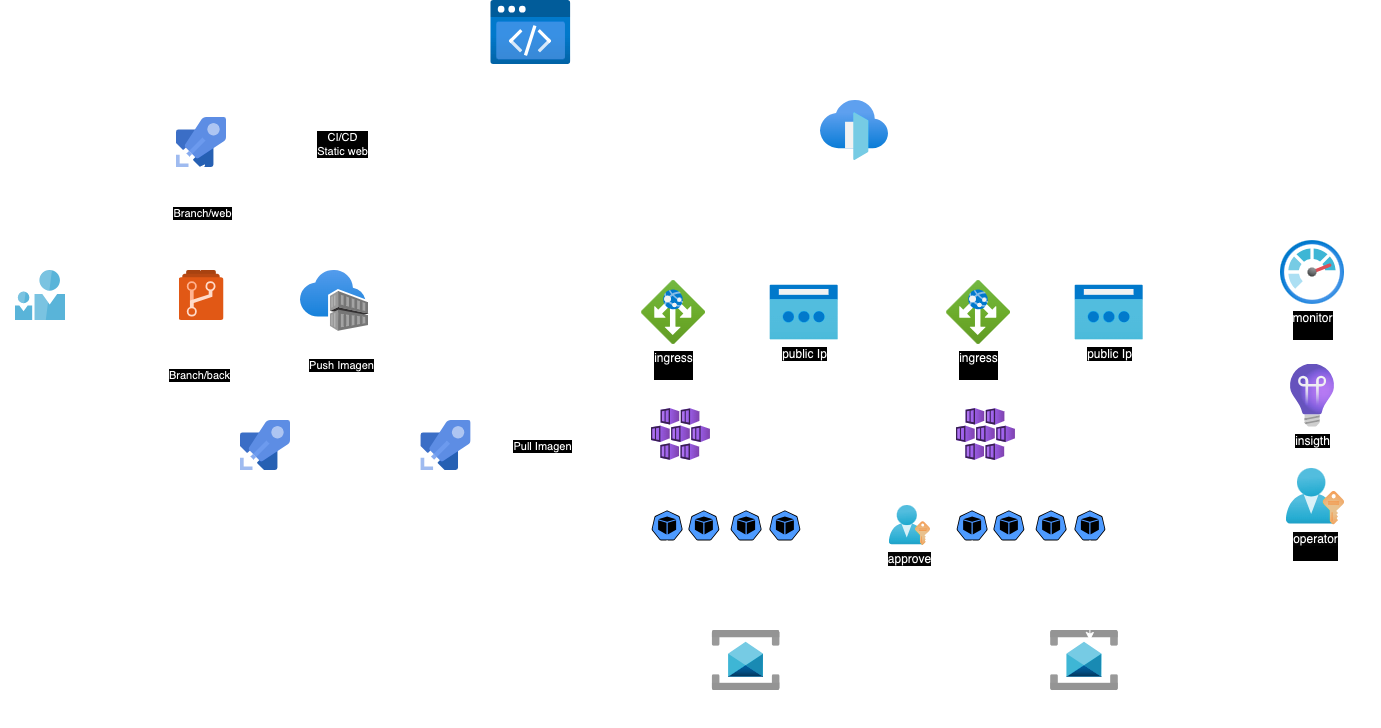

The diagram above was exported from draw.io. Its source (the exported page's mxGraphModel, read from the mxfile embedded in the PNG):
<mxGraphModel dx="2569" dy="1186" grid="1" gridSize="10" guides="1" tooltips="1" connect="1" arrows="1" fold="1" page="1" pageScale="1" pageWidth="850" pageHeight="1100" math="0" shadow="0">
  <root>
    <mxCell id="0" />
    <mxCell id="1" parent="0" />
    <mxCell id="38BP53_TGCBjISPTnc_o-68" value="" style="rounded=0;whiteSpace=wrap;html=1;fillColor=none;" vertex="1" parent="1">
      <mxGeometry x="360" y="370" width="610" height="370" as="geometry" />
    </mxCell>
    <mxCell id="38BP53_TGCBjISPTnc_o-71" value="" style="rounded=0;whiteSpace=wrap;html=1;fillColor=none;" vertex="1" parent="1">
      <mxGeometry x="670" y="430" width="260" height="290" as="geometry" />
    </mxCell>
    <mxCell id="38BP53_TGCBjISPTnc_o-69" value="" style="rounded=0;whiteSpace=wrap;html=1;fillColor=none;dashed=1;dashPattern=1 1;" vertex="1" parent="1">
      <mxGeometry x="380" y="430" width="240" height="290" as="geometry" />
    </mxCell>
    <mxCell id="38BP53_TGCBjISPTnc_o-54" value="" style="rounded=0;whiteSpace=wrap;html=1;fillColor=none;dashed=1;dashPattern=1 1;" vertex="1" parent="1">
      <mxGeometry x="385" y="550" width="228.75" height="160" as="geometry" />
    </mxCell>
    <mxCell id="38BP53_TGCBjISPTnc_o-74" style="edgeStyle=orthogonalEdgeStyle;rounded=0;orthogonalLoop=1;jettySize=auto;html=1;" edge="1" parent="1" source="38BP53_TGCBjISPTnc_o-2" target="38BP53_TGCBjISPTnc_o-48">
      <mxGeometry relative="1" as="geometry" />
    </mxCell>
    <mxCell id="38BP53_TGCBjISPTnc_o-75" style="edgeStyle=orthogonalEdgeStyle;rounded=0;orthogonalLoop=1;jettySize=auto;html=1;" edge="1" parent="1" source="38BP53_TGCBjISPTnc_o-2" target="38BP53_TGCBjISPTnc_o-61">
      <mxGeometry relative="1" as="geometry">
        <mxPoint x="790" y="319.9999999999999" as="targetPoint" />
      </mxGeometry>
    </mxCell>
    <mxCell id="38BP53_TGCBjISPTnc_o-2" value="" style="image;aspect=fixed;html=1;points=[];align=center;fontSize=12;image=img/lib/azure2/networking/Front_Doors.svg;" vertex="1" parent="1">
      <mxGeometry x="580" y="260" width="68" height="60" as="geometry" />
    </mxCell>
    <mxCell id="38BP53_TGCBjISPTnc_o-3" value="" style="image;aspect=fixed;html=1;points=[];align=center;fontSize=12;image=img/lib/azure2/containers/Container_Registries.svg;" vertex="1" parent="1">
      <mxGeometry x="60.00000000000006" y="430" width="68" height="61" as="geometry" />
    </mxCell>
    <mxCell id="38BP53_TGCBjISPTnc_o-26" style="edgeStyle=orthogonalEdgeStyle;rounded=0;orthogonalLoop=1;jettySize=auto;html=1;" edge="1" parent="1" source="38BP53_TGCBjISPTnc_o-4" target="38BP53_TGCBjISPTnc_o-24">
      <mxGeometry relative="1" as="geometry">
        <Array as="points">
          <mxPoint x="-40" y="605" />
        </Array>
      </mxGeometry>
    </mxCell>
    <mxCell id="38BP53_TGCBjISPTnc_o-27" value="Branch/back" style="edgeLabel;html=1;align=center;verticalAlign=middle;resizable=0;points=[];" vertex="1" connectable="0" parent="38BP53_TGCBjISPTnc_o-26">
      <mxGeometry x="-0.3342" y="-2" relative="1" as="geometry">
        <mxPoint as="offset" />
      </mxGeometry>
    </mxCell>
    <mxCell id="38BP53_TGCBjISPTnc_o-4" value="" style="image;sketch=0;aspect=fixed;html=1;points=[];align=center;fontSize=12;image=img/lib/mscae/Azure_Repos.svg;" vertex="1" parent="1">
      <mxGeometry x="-61.5" y="430" width="45" height="50" as="geometry" />
    </mxCell>
    <mxCell id="38BP53_TGCBjISPTnc_o-7" style="edgeStyle=orthogonalEdgeStyle;rounded=0;orthogonalLoop=1;jettySize=auto;html=1;" edge="1" parent="1" source="38BP53_TGCBjISPTnc_o-5" target="38BP53_TGCBjISPTnc_o-4">
      <mxGeometry relative="1" as="geometry" />
    </mxCell>
    <mxCell id="38BP53_TGCBjISPTnc_o-5" value="" style="image;sketch=0;aspect=fixed;html=1;points=[];align=center;fontSize=12;image=img/lib/mscae/Two_User_Icon.svg;" vertex="1" parent="1">
      <mxGeometry x="-225" y="430" width="50" height="50" as="geometry" />
    </mxCell>
    <mxCell id="38BP53_TGCBjISPTnc_o-6" value="Team Dev" style="text;html=1;align=center;verticalAlign=middle;resizable=0;points=[];autosize=1;strokeColor=none;fillColor=none;" vertex="1" parent="1">
      <mxGeometry x="-240" y="480" width="80" height="30" as="geometry" />
    </mxCell>
    <mxCell id="38BP53_TGCBjISPTnc_o-76" style="edgeStyle=orthogonalEdgeStyle;rounded=0;orthogonalLoop=1;jettySize=auto;html=1;" edge="1" parent="1" source="38BP53_TGCBjISPTnc_o-9" target="38BP53_TGCBjISPTnc_o-2">
      <mxGeometry relative="1" as="geometry" />
    </mxCell>
    <mxCell id="38BP53_TGCBjISPTnc_o-9" value="" style="image;aspect=fixed;html=1;points=[];align=center;fontSize=12;image=img/lib/azure2/preview/Static_Apps.svg;" vertex="1" parent="1">
      <mxGeometry x="250" y="160" width="80.59" height="64" as="geometry" />
    </mxCell>
    <mxCell id="38BP53_TGCBjISPTnc_o-12" style="edgeStyle=orthogonalEdgeStyle;rounded=0;orthogonalLoop=1;jettySize=auto;html=1;" edge="1" parent="1" source="38BP53_TGCBjISPTnc_o-10" target="38BP53_TGCBjISPTnc_o-9">
      <mxGeometry relative="1" as="geometry" />
    </mxCell>
    <mxCell id="38BP53_TGCBjISPTnc_o-15" value="CI/CD&lt;br&gt;Static web" style="edgeLabel;html=1;align=center;verticalAlign=middle;resizable=0;points=[];" vertex="1" connectable="0" parent="38BP53_TGCBjISPTnc_o-12">
      <mxGeometry x="-0.3972" y="-1" relative="1" as="geometry">
        <mxPoint as="offset" />
      </mxGeometry>
    </mxCell>
    <mxCell id="38BP53_TGCBjISPTnc_o-10" value="" style="image;sketch=0;aspect=fixed;html=1;points=[];align=center;fontSize=12;image=img/lib/mscae/Azure_Pipelines.svg;" vertex="1" parent="1">
      <mxGeometry x="-64" y="277" width="50" height="50" as="geometry" />
    </mxCell>
    <mxCell id="38BP53_TGCBjISPTnc_o-11" style="edgeStyle=orthogonalEdgeStyle;rounded=0;orthogonalLoop=1;jettySize=auto;html=1;entryX=0.4;entryY=1.02;entryDx=0;entryDy=0;entryPerimeter=0;" edge="1" parent="1" source="38BP53_TGCBjISPTnc_o-4" target="38BP53_TGCBjISPTnc_o-10">
      <mxGeometry relative="1" as="geometry">
        <Array as="points">
          <mxPoint x="-40" y="328" />
        </Array>
      </mxGeometry>
    </mxCell>
    <mxCell id="38BP53_TGCBjISPTnc_o-13" value="Branch/web" style="edgeLabel;html=1;align=center;verticalAlign=middle;resizable=0;points=[];" vertex="1" connectable="0" parent="38BP53_TGCBjISPTnc_o-11">
      <mxGeometry x="-0.2086" y="-1" relative="1" as="geometry">
        <mxPoint y="-16" as="offset" />
      </mxGeometry>
    </mxCell>
    <mxCell id="38BP53_TGCBjISPTnc_o-28" style="edgeStyle=orthogonalEdgeStyle;rounded=0;orthogonalLoop=1;jettySize=auto;html=1;" edge="1" parent="1" source="38BP53_TGCBjISPTnc_o-24" target="38BP53_TGCBjISPTnc_o-3">
      <mxGeometry relative="1" as="geometry" />
    </mxCell>
    <mxCell id="38BP53_TGCBjISPTnc_o-29" value="Push Imagen" style="edgeLabel;html=1;align=center;verticalAlign=middle;resizable=0;points=[];" vertex="1" connectable="0" parent="38BP53_TGCBjISPTnc_o-28">
      <mxGeometry x="0.3451" y="-1" relative="1" as="geometry">
        <mxPoint x="5" y="-19" as="offset" />
      </mxGeometry>
    </mxCell>
    <mxCell id="38BP53_TGCBjISPTnc_o-30" style="edgeStyle=orthogonalEdgeStyle;rounded=0;orthogonalLoop=1;jettySize=auto;html=1;" edge="1" parent="1" source="38BP53_TGCBjISPTnc_o-24" target="38BP53_TGCBjISPTnc_o-31">
      <mxGeometry relative="1" as="geometry">
        <mxPoint x="230" y="605" as="targetPoint" />
      </mxGeometry>
    </mxCell>
    <mxCell id="38BP53_TGCBjISPTnc_o-24" value="" style="image;sketch=0;aspect=fixed;html=1;points=[];align=center;fontSize=12;image=img/lib/mscae/Azure_Pipelines.svg;" vertex="1" parent="1">
      <mxGeometry y="580" width="50" height="50" as="geometry" />
    </mxCell>
    <mxCell id="38BP53_TGCBjISPTnc_o-31" value="" style="image;sketch=0;aspect=fixed;html=1;points=[];align=center;fontSize=12;image=img/lib/mscae/Azure_Pipelines.svg;" vertex="1" parent="1">
      <mxGeometry x="180.59" y="580" width="50" height="50" as="geometry" />
    </mxCell>
    <mxCell id="38BP53_TGCBjISPTnc_o-32" value="CI" style="text;html=1;align=center;verticalAlign=middle;resizable=0;points=[];autosize=1;strokeColor=none;fillColor=none;" vertex="1" parent="1">
      <mxGeometry y="628" width="40" height="30" as="geometry" />
    </mxCell>
    <mxCell id="38BP53_TGCBjISPTnc_o-33" value="CD" style="text;html=1;align=center;verticalAlign=middle;resizable=0;points=[];autosize=1;strokeColor=none;fillColor=none;" vertex="1" parent="1">
      <mxGeometry x="150" y="628" width="40" height="30" as="geometry" />
    </mxCell>
    <mxCell id="38BP53_TGCBjISPTnc_o-34" value="" style="image;aspect=fixed;html=1;points=[];align=center;fontSize=12;image=img/lib/azure2/compute/Kubernetes_Services.svg;" vertex="1" parent="1">
      <mxGeometry x="411" y="568" width="58.93" height="52" as="geometry" />
    </mxCell>
    <mxCell id="38BP53_TGCBjISPTnc_o-38" value="Straging" style="text;html=1;align=center;verticalAlign=middle;resizable=0;points=[];autosize=1;strokeColor=none;fillColor=none;" vertex="1" parent="1">
      <mxGeometry x="360" y="370" width="70" height="30" as="geometry" />
    </mxCell>
    <mxCell id="38BP53_TGCBjISPTnc_o-39" style="edgeStyle=orthogonalEdgeStyle;rounded=0;orthogonalLoop=1;jettySize=auto;html=1;endArrow=none;endFill=0;startArrow=classic;startFill=1;" edge="1" parent="1" source="38BP53_TGCBjISPTnc_o-31">
      <mxGeometry relative="1" as="geometry">
        <mxPoint x="360" y="605" as="targetPoint" />
      </mxGeometry>
    </mxCell>
    <mxCell id="38BP53_TGCBjISPTnc_o-45" value="Pull Imagen" style="edgeLabel;html=1;align=center;verticalAlign=middle;resizable=0;points=[];" vertex="1" connectable="0" parent="38BP53_TGCBjISPTnc_o-39">
      <mxGeometry x="-0.0632" y="-3" relative="1" as="geometry">
        <mxPoint x="9" y="-3" as="offset" />
      </mxGeometry>
    </mxCell>
    <mxCell id="38BP53_TGCBjISPTnc_o-41" value="&lt;span style=&quot;background-color: rgb(251, 251, 251);&quot;&gt;approve&lt;/span&gt;" style="image;aspect=fixed;html=1;points=[];align=center;fontSize=12;image=img/lib/azure2/azure_stack/User_Subscriptions.svg;" vertex="1" parent="1">
      <mxGeometry x="648.79" y="665" width="41.21" height="40" as="geometry" />
    </mxCell>
    <mxCell id="38BP53_TGCBjISPTnc_o-57" style="edgeStyle=orthogonalEdgeStyle;rounded=0;orthogonalLoop=1;jettySize=auto;html=1;endArrow=none;endFill=0;dashed=1;" edge="1" parent="1" source="38BP53_TGCBjISPTnc_o-48" target="38BP53_TGCBjISPTnc_o-55">
      <mxGeometry relative="1" as="geometry" />
    </mxCell>
    <mxCell id="38BP53_TGCBjISPTnc_o-48" value="ingress&lt;div&gt;&lt;div&gt;&lt;br&gt;&lt;/div&gt;&lt;/div&gt;" style="image;aspect=fixed;html=1;points=[];align=center;fontSize=12;image=img/lib/azure2/networking/Application_Gateways.svg;" vertex="1" parent="1">
      <mxGeometry x="401.07" y="440" width="64" height="64" as="geometry" />
    </mxCell>
    <mxCell id="38BP53_TGCBjISPTnc_o-49" value="" style="aspect=fixed;sketch=0;html=1;dashed=0;whitespace=wrap;verticalLabelPosition=bottom;verticalAlign=top;fillColor=#2875E2;strokeColor=#ffffff;points=[[0.005,0.63,0],[0.1,0.2,0],[0.9,0.2,0],[0.5,0,0],[0.995,0.63,0],[0.72,0.99,0],[0.5,1,0],[0.28,0.99,0]];shape=mxgraph.kubernetes.icon2;prIcon=pod" vertex="1" parent="1">
      <mxGeometry x="411" y="670" width="31.25" height="30" as="geometry" />
    </mxCell>
    <mxCell id="38BP53_TGCBjISPTnc_o-50" value="" style="aspect=fixed;sketch=0;html=1;dashed=0;whitespace=wrap;verticalLabelPosition=bottom;verticalAlign=top;fillColor=#2875E2;strokeColor=#ffffff;points=[[0.005,0.63,0],[0.1,0.2,0],[0.9,0.2,0],[0.5,0,0],[0.995,0.63,0],[0.72,0.99,0],[0.5,1,0],[0.28,0.99,0]];shape=mxgraph.kubernetes.icon2;prIcon=pod" vertex="1" parent="1">
      <mxGeometry x="447.75" y="670" width="31.25" height="30" as="geometry" />
    </mxCell>
    <mxCell id="38BP53_TGCBjISPTnc_o-101" style="edgeStyle=orthogonalEdgeStyle;rounded=0;orthogonalLoop=1;jettySize=auto;html=1;entryX=0.495;entryY=0;entryDx=0;entryDy=0;entryPerimeter=0;" edge="1" parent="1" source="38BP53_TGCBjISPTnc_o-51" target="38BP53_TGCBjISPTnc_o-94">
      <mxGeometry relative="1" as="geometry" />
    </mxCell>
    <mxCell id="38BP53_TGCBjISPTnc_o-51" value="" style="aspect=fixed;sketch=0;html=1;dashed=0;whitespace=wrap;verticalLabelPosition=bottom;verticalAlign=top;fillColor=#2875E2;strokeColor=#ffffff;points=[[0.005,0.63,0],[0.1,0.2,0],[0.9,0.2,0],[0.5,0,0],[0.995,0.63,0],[0.72,0.99,0],[0.5,1,0],[0.28,0.99,0]];shape=mxgraph.kubernetes.icon2;prIcon=pod" vertex="1" parent="1">
      <mxGeometry x="490" y="670" width="31.25" height="30" as="geometry" />
    </mxCell>
    <mxCell id="38BP53_TGCBjISPTnc_o-52" value="" style="aspect=fixed;sketch=0;html=1;dashed=0;whitespace=wrap;verticalLabelPosition=bottom;verticalAlign=top;fillColor=#2875E2;strokeColor=#ffffff;points=[[0.005,0.63,0],[0.1,0.2,0],[0.9,0.2,0],[0.5,0,0],[0.995,0.63,0],[0.72,0.99,0],[0.5,1,0],[0.28,0.99,0]];shape=mxgraph.kubernetes.icon2;prIcon=pod" vertex="1" parent="1">
      <mxGeometry x="528.75" y="670" width="31.25" height="30" as="geometry" />
    </mxCell>
    <mxCell id="38BP53_TGCBjISPTnc_o-53" value="Cloud K8S" style="text;html=1;align=center;verticalAlign=middle;resizable=0;points=[];autosize=1;strokeColor=none;fillColor=none;" vertex="1" parent="1">
      <mxGeometry x="500" y="584" width="80" height="30" as="geometry" />
    </mxCell>
    <mxCell id="38BP53_TGCBjISPTnc_o-55" value="public Ip" style="image;aspect=fixed;html=1;points=[];align=center;fontSize=12;image=img/lib/azure2/networking/Reserved_IP_Addresses_Classic.svg;" vertex="1" parent="1">
      <mxGeometry x="529.69" y="444.5" width="68" height="55.00000000000001" as="geometry" />
    </mxCell>
    <mxCell id="38BP53_TGCBjISPTnc_o-58" value="" style="rounded=0;whiteSpace=wrap;html=1;fillColor=none;dashed=1;dashPattern=1 1;" vertex="1" parent="1">
      <mxGeometry x="690" y="550" width="228.75" height="160" as="geometry" />
    </mxCell>
    <mxCell id="38BP53_TGCBjISPTnc_o-59" value="" style="image;aspect=fixed;html=1;points=[];align=center;fontSize=12;image=img/lib/azure2/compute/Kubernetes_Services.svg;" vertex="1" parent="1">
      <mxGeometry x="716" y="568" width="58.93" height="52" as="geometry" />
    </mxCell>
    <mxCell id="38BP53_TGCBjISPTnc_o-60" style="edgeStyle=orthogonalEdgeStyle;rounded=0;orthogonalLoop=1;jettySize=auto;html=1;endArrow=none;endFill=0;dashed=1;" edge="1" parent="1" source="38BP53_TGCBjISPTnc_o-61" target="38BP53_TGCBjISPTnc_o-67">
      <mxGeometry relative="1" as="geometry" />
    </mxCell>
    <mxCell id="38BP53_TGCBjISPTnc_o-61" value="ingress&lt;div&gt;&lt;div&gt;&lt;br&gt;&lt;/div&gt;&lt;/div&gt;" style="image;aspect=fixed;html=1;points=[];align=center;fontSize=12;image=img/lib/azure2/networking/Application_Gateways.svg;" vertex="1" parent="1">
      <mxGeometry x="706.0699999999999" y="440" width="64" height="64" as="geometry" />
    </mxCell>
    <mxCell id="38BP53_TGCBjISPTnc_o-62" value="" style="aspect=fixed;sketch=0;html=1;dashed=0;whitespace=wrap;verticalLabelPosition=bottom;verticalAlign=top;fillColor=#2875E2;strokeColor=#ffffff;points=[[0.005,0.63,0],[0.1,0.2,0],[0.9,0.2,0],[0.5,0,0],[0.995,0.63,0],[0.72,0.99,0],[0.5,1,0],[0.28,0.99,0]];shape=mxgraph.kubernetes.icon2;prIcon=pod" vertex="1" parent="1">
      <mxGeometry x="716" y="670" width="31.25" height="30" as="geometry" />
    </mxCell>
    <mxCell id="38BP53_TGCBjISPTnc_o-63" value="" style="aspect=fixed;sketch=0;html=1;dashed=0;whitespace=wrap;verticalLabelPosition=bottom;verticalAlign=top;fillColor=#2875E2;strokeColor=#ffffff;points=[[0.005,0.63,0],[0.1,0.2,0],[0.9,0.2,0],[0.5,0,0],[0.995,0.63,0],[0.72,0.99,0],[0.5,1,0],[0.28,0.99,0]];shape=mxgraph.kubernetes.icon2;prIcon=pod" vertex="1" parent="1">
      <mxGeometry x="752.75" y="670" width="31.25" height="30" as="geometry" />
    </mxCell>
    <mxCell id="38BP53_TGCBjISPTnc_o-64" value="" style="aspect=fixed;sketch=0;html=1;dashed=0;whitespace=wrap;verticalLabelPosition=bottom;verticalAlign=top;fillColor=#2875E2;strokeColor=#ffffff;points=[[0.005,0.63,0],[0.1,0.2,0],[0.9,0.2,0],[0.5,0,0],[0.995,0.63,0],[0.72,0.99,0],[0.5,1,0],[0.28,0.99,0]];shape=mxgraph.kubernetes.icon2;prIcon=pod" vertex="1" parent="1">
      <mxGeometry x="795" y="670" width="31.25" height="30" as="geometry" />
    </mxCell>
    <mxCell id="38BP53_TGCBjISPTnc_o-65" value="" style="aspect=fixed;sketch=0;html=1;dashed=0;whitespace=wrap;verticalLabelPosition=bottom;verticalAlign=top;fillColor=#2875E2;strokeColor=#ffffff;points=[[0.005,0.63,0],[0.1,0.2,0],[0.9,0.2,0],[0.5,0,0],[0.995,0.63,0],[0.72,0.99,0],[0.5,1,0],[0.28,0.99,0]];shape=mxgraph.kubernetes.icon2;prIcon=pod" vertex="1" parent="1">
      <mxGeometry x="833.75" y="670" width="31.25" height="30" as="geometry" />
    </mxCell>
    <mxCell id="38BP53_TGCBjISPTnc_o-66" value="Cloud K8S" style="text;html=1;align=center;verticalAlign=middle;resizable=0;points=[];autosize=1;strokeColor=none;fillColor=none;" vertex="1" parent="1">
      <mxGeometry x="805" y="584" width="80" height="30" as="geometry" />
    </mxCell>
    <mxCell id="38BP53_TGCBjISPTnc_o-67" value="public Ip" style="image;aspect=fixed;html=1;points=[];align=center;fontSize=12;image=img/lib/azure2/networking/Reserved_IP_Addresses_Classic.svg;" vertex="1" parent="1">
      <mxGeometry x="834.69" y="444.5" width="68" height="55.00000000000001" as="geometry" />
    </mxCell>
    <mxCell id="38BP53_TGCBjISPTnc_o-70" value="Desarrollo" style="text;html=1;align=center;verticalAlign=middle;resizable=0;points=[];autosize=1;strokeColor=none;fillColor=none;" vertex="1" parent="1">
      <mxGeometry x="448.75" y="400" width="80" height="30" as="geometry" />
    </mxCell>
    <mxCell id="38BP53_TGCBjISPTnc_o-72" value="Productivo" style="text;html=1;align=center;verticalAlign=middle;resizable=0;points=[];autosize=1;strokeColor=none;fillColor=none;" vertex="1" parent="1">
      <mxGeometry x="753.75" y="400" width="80" height="30" as="geometry" />
    </mxCell>
    <mxCell id="38BP53_TGCBjISPTnc_o-90" value="" style="image;aspect=fixed;html=1;points=[];align=center;fontSize=12;image=img/lib/azure2/integration/Service_Bus.svg;" vertex="1" parent="1">
      <mxGeometry x="810" y="790" width="68" height="60" as="geometry" />
    </mxCell>
    <mxCell id="38BP53_TGCBjISPTnc_o-91" value="Bus de datos" style="text;html=1;align=center;verticalAlign=middle;resizable=0;points=[];autosize=1;strokeColor=none;fillColor=none;" vertex="1" parent="1">
      <mxGeometry x="795" y="858" width="90" height="30" as="geometry" />
    </mxCell>
    <mxCell id="38BP53_TGCBjISPTnc_o-92" style="edgeStyle=orthogonalEdgeStyle;rounded=0;orthogonalLoop=1;jettySize=auto;html=1;entryX=0.579;entryY=0.167;entryDx=0;entryDy=0;entryPerimeter=0;" edge="1" parent="1" source="38BP53_TGCBjISPTnc_o-65" target="38BP53_TGCBjISPTnc_o-90">
      <mxGeometry relative="1" as="geometry" />
    </mxCell>
    <mxCell id="38BP53_TGCBjISPTnc_o-93" style="edgeStyle=orthogonalEdgeStyle;rounded=0;orthogonalLoop=1;jettySize=auto;html=1;entryX=0.015;entryY=0.305;entryDx=0;entryDy=0;entryPerimeter=0;" edge="1" parent="1" source="38BP53_TGCBjISPTnc_o-62" target="38BP53_TGCBjISPTnc_o-90">
      <mxGeometry relative="1" as="geometry">
        <Array as="points">
          <mxPoint x="732" y="808" />
        </Array>
      </mxGeometry>
    </mxCell>
    <mxCell id="38BP53_TGCBjISPTnc_o-94" value="" style="image;aspect=fixed;html=1;points=[];align=center;fontSize=12;image=img/lib/azure2/integration/Service_Bus.svg;" vertex="1" parent="1">
      <mxGeometry x="471.63" y="790" width="68" height="60" as="geometry" />
    </mxCell>
    <mxCell id="38BP53_TGCBjISPTnc_o-95" value="" style="rounded=0;whiteSpace=wrap;html=1;fillColor=none;" vertex="1" parent="1">
      <mxGeometry x="1010" y="370" width="130" height="370" as="geometry" />
    </mxCell>
    <mxCell id="38BP53_TGCBjISPTnc_o-96" value="insigth" style="image;aspect=fixed;html=1;points=[];align=center;fontSize=12;image=img/lib/azure2/devops/Application_Insights.svg;" vertex="1" parent="1">
      <mxGeometry x="1050" y="523.5" width="44" height="63" as="geometry" />
    </mxCell>
    <mxCell id="38BP53_TGCBjISPTnc_o-97" value="monitor&lt;div&gt;&lt;br&gt;&lt;/div&gt;" style="image;aspect=fixed;html=1;points=[];align=center;fontSize=12;image=img/lib/azure2/management_governance/Monitor.svg;" vertex="1" parent="1">
      <mxGeometry x="1040" y="400" width="64" height="64" as="geometry" />
    </mxCell>
    <mxCell id="38BP53_TGCBjISPTnc_o-98" value="&lt;span style=&quot;background-color: rgb(251, 251, 251);&quot;&gt;operator&lt;/span&gt;&lt;div&gt;&lt;span style=&quot;background-color: rgb(251, 251, 251);&quot;&gt;&lt;br&gt;&lt;/span&gt;&lt;/div&gt;" style="image;aspect=fixed;html=1;points=[];align=center;fontSize=12;image=img/lib/azure2/azure_stack/User_Subscriptions.svg;" vertex="1" parent="1">
      <mxGeometry x="1045.79" y="628" width="58.21" height="56.5" as="geometry" />
    </mxCell>
    <mxCell id="38BP53_TGCBjISPTnc_o-100" style="edgeStyle=orthogonalEdgeStyle;rounded=0;orthogonalLoop=1;jettySize=auto;html=1;entryX=-0.006;entryY=0.6;entryDx=0;entryDy=0;entryPerimeter=0;" edge="1" parent="1">
      <mxGeometry relative="1" as="geometry">
        <mxPoint x="426.6400000000003" y="700" as="sourcePoint" />
        <mxPoint x="471.2220000000002" y="826" as="targetPoint" />
        <Array as="points">
          <mxPoint x="427" y="745" />
          <mxPoint x="429" y="745" />
          <mxPoint x="429" y="826" />
        </Array>
      </mxGeometry>
    </mxCell>
  </root>
</mxGraphModel>